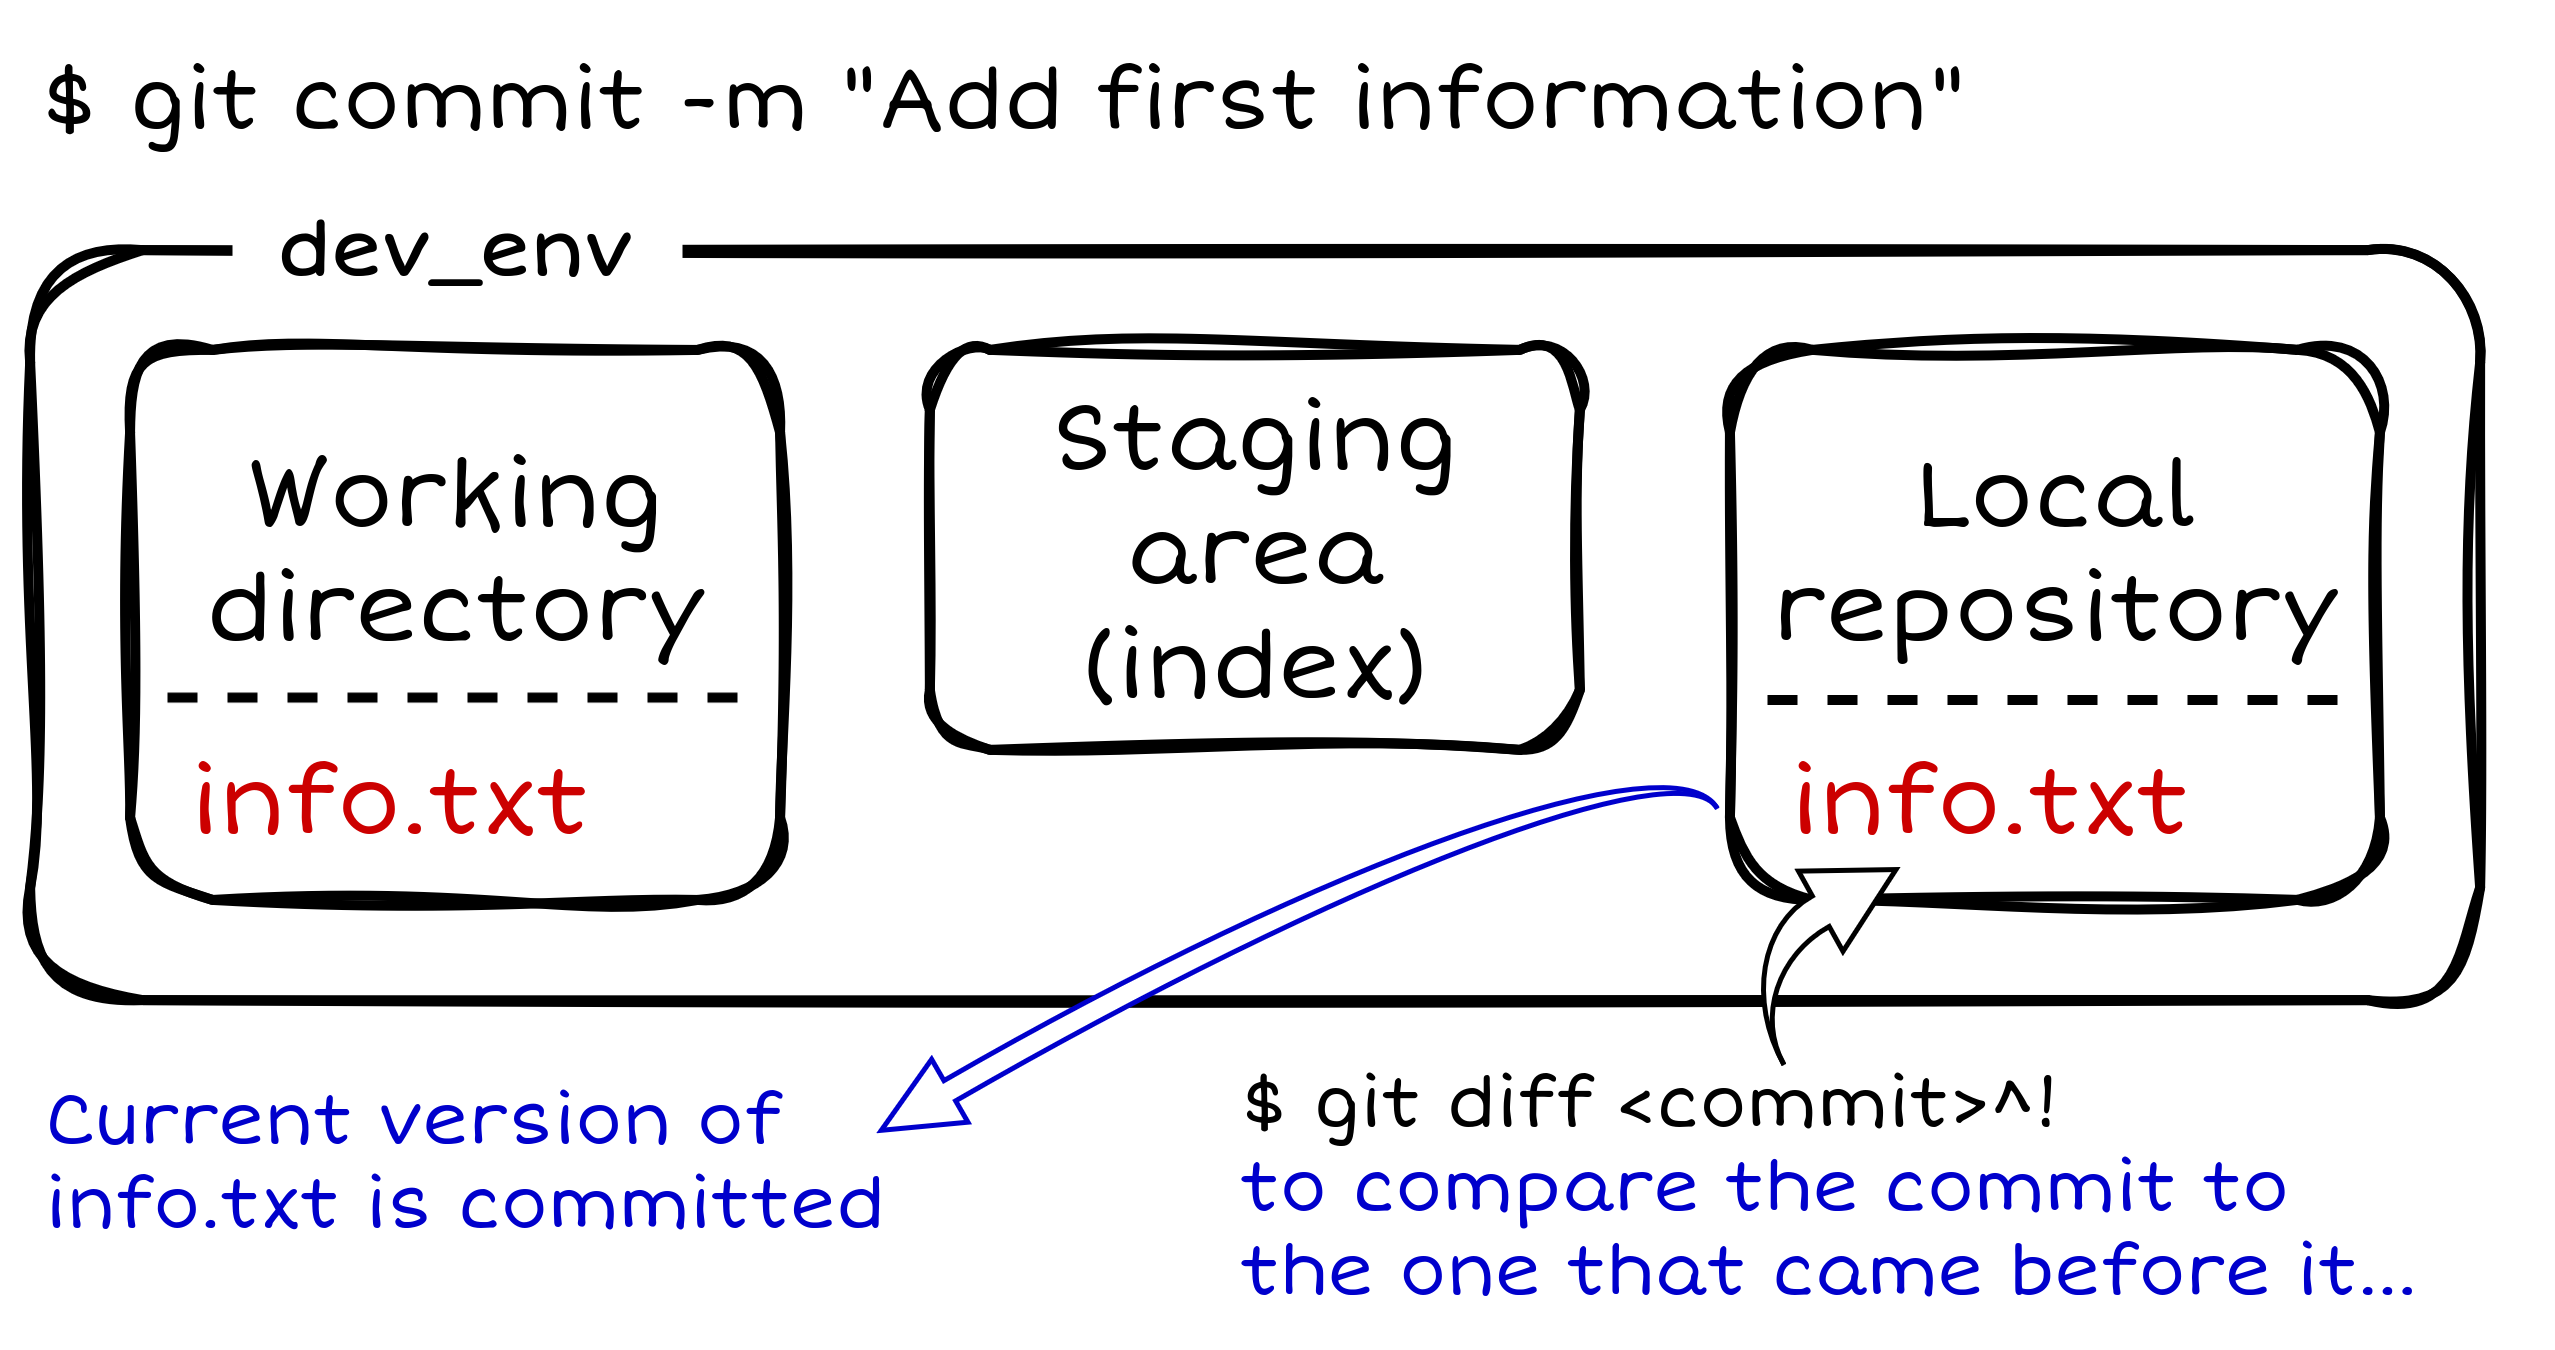

The diagram above was exported from draw.io. Its source (the exported page's mxGraphModel, read from the mxfile embedded in the PNG):
<mxGraphModel dx="689" dy="372" grid="1" gridSize="10" guides="1" tooltips="1" connect="1" arrows="1" fold="1" page="1" pageScale="1" pageWidth="850" pageHeight="1100" math="0" shadow="0">
  <root>
    <mxCell id="0" />
    <mxCell id="1" parent="0" />
    <mxCell id="czqslAH7XW8ctqwJ3Mgc-6" parent="1" style="rounded=1;whiteSpace=wrap;html=1;fillColor=none;sketch=1;curveFitting=1;jiggle=2;strokeWidth=2;perimeterSpacing=1;" value="" vertex="1">
      <mxGeometry height="150" width="490" x="180" y="200" as="geometry" />
    </mxCell>
    <mxCell id="czqslAH7XW8ctqwJ3Mgc-1" parent="1" style="rounded=1;whiteSpace=wrap;html=1;fillColor=none;strokeWidth=2;sketch=1;curveFitting=1;jiggle=2;strokeColor=#000000;" value="" vertex="1">
      <mxGeometry height="110" width="130" x="200" y="220" as="geometry" />
    </mxCell>
    <mxCell id="czqslAH7XW8ctqwJ3Mgc-2" parent="1" style="text;html=1;whiteSpace=wrap;align=center;verticalAlign=middle;rounded=0;autosize=1;resizable=0;fontFamily=Short Stack;fontSource=https%3A%2F%2Ffonts.googleapis.com%2Fcss%3Ffamily%3DShort%2BStack;fontSize=19;fontColor=#000000;" value="&lt;div&gt;&lt;font&gt;Working&lt;/font&gt;&lt;/div&gt;&lt;div&gt;&lt;font&gt;directory&lt;/font&gt;&lt;/div&gt;" vertex="1">
      <mxGeometry height="60" width="120" x="205" y="230" as="geometry" />
    </mxCell>
    <mxCell id="czqslAH7XW8ctqwJ3Mgc-9" parent="1" style="rounded=0;whiteSpace=wrap;html=1;fontColor=default;strokeColor=none;" value="" vertex="1">
      <mxGeometry height="20" width="90" x="220" y="190" as="geometry" />
    </mxCell>
    <mxCell id="czqslAH7XW8ctqwJ3Mgc-10" parent="1" style="text;html=1;whiteSpace=wrap;strokeColor=none;fillColor=none;align=center;verticalAlign=middle;rounded=0;fontSize=15;spacingBottom=3;fontStyle=1" value="&lt;font face=&quot;Short Stack&quot;&gt;dev_env&lt;/font&gt;" vertex="1">
      <mxGeometry height="30" width="60" x="235" y="185" as="geometry" />
    </mxCell>
    <mxCell id="czqslAH7XW8ctqwJ3Mgc-11" parent="1" style="text;html=1;whiteSpace=wrap;strokeColor=none;fillColor=none;align=left;verticalAlign=middle;rounded=0;fontFamily=Short Stack;fontSize=17;fontSource=https%3A%2F%2Ffonts.googleapis.com%2Fcss%3Ffamily%3DShort%2BStack;" value="&lt;div&gt;$ git commit -m &quot;Add first information&quot;&lt;/div&gt;" vertex="1">
      <mxGeometry height="30" width="460" x="180" y="155" as="geometry" />
    </mxCell>
    <mxCell id="czqslAH7XW8ctqwJ3Mgc-13" parent="1" style="text;html=1;whiteSpace=wrap;align=center;verticalAlign=middle;rounded=0;autosize=1;resizable=0;fontFamily=Short Stack;fontSource=https%3A%2F%2Ffonts.googleapis.com%2Fcss%3Ffamily%3DShort%2BStack;fontSize=19;fontColor=#000000;" value="&lt;div&gt;Staging&lt;/div&gt;&lt;div&gt;area&lt;/div&gt;&lt;div&gt;(index)&lt;/div&gt;" vertex="1">
      <mxGeometry height="80" width="100" x="375" y="220" as="geometry" />
    </mxCell>
    <mxCell id="czqslAH7XW8ctqwJ3Mgc-15" parent="1" style="rounded=1;whiteSpace=wrap;html=1;fillColor=none;strokeWidth=2;sketch=1;curveFitting=1;jiggle=2;strokeColor=#000000;" value="" vertex="1">
      <mxGeometry height="110" width="130" x="520" y="220" as="geometry" />
    </mxCell>
    <mxCell id="czqslAH7XW8ctqwJ3Mgc-16" parent="1" style="text;html=1;whiteSpace=wrap;align=center;verticalAlign=middle;rounded=0;autosize=1;resizable=0;fontFamily=Short Stack;fontSource=https%3A%2F%2Ffonts.googleapis.com%2Fcss%3Ffamily%3DShort%2BStack;fontSize=19;fontColor=#000000;" value="&lt;div&gt;Local&lt;/div&gt;&lt;div&gt;repository&lt;/div&gt;" vertex="1">
      <mxGeometry height="60" width="140" x="515" y="230" as="geometry" />
    </mxCell>
    <mxCell id="3_yyW73XRvtPpQF4c3bS-1" edge="1" parent="1" style="endArrow=none;dashed=1;html=1;rounded=0;strokeWidth=2;" value="">
      <mxGeometry height="50" relative="1" width="50" as="geometry">
        <mxPoint x="207.5" y="289.52" as="sourcePoint" />
        <mxPoint x="322.5" y="289.52" as="targetPoint" />
      </mxGeometry>
    </mxCell>
    <mxCell id="3_yyW73XRvtPpQF4c3bS-2" parent="1" style="text;html=1;whiteSpace=wrap;align=left;verticalAlign=middle;rounded=0;autosize=1;resizable=0;fontFamily=Short Stack;fontSource=https%3A%2F%2Ffonts.googleapis.com%2Fcss%3Ffamily%3DShort%2BStack;fontSize=19;fontColor=#CC0000;" value="&lt;div&gt;info.txt&lt;/div&gt;" vertex="1">
      <mxGeometry height="40" width="100" x="210" y="290" as="geometry" />
    </mxCell>
    <mxCell id="3_yyW73XRvtPpQF4c3bS-3" parent="1" style="rounded=1;whiteSpace=wrap;html=1;fillColor=none;strokeWidth=2;sketch=1;curveFitting=1;jiggle=2;strokeColor=#000000;" value="" vertex="1">
      <mxGeometry height="80" width="130" x="360" y="220" as="geometry" />
    </mxCell>
    <mxCell id="3_yyW73XRvtPpQF4c3bS-7" parent="1" style="html=1;shadow=0;dashed=0;align=center;verticalAlign=middle;shape=mxgraph.arrows2.jumpInArrow;dy=2.34;dx=15.81;arrowHead=14.52;rotation=-30;horizontal=1;flipH=1;legacyAnchorPoints=0;strokeColor=#0000CC;flipV=0;" value="" vertex="1">
      <mxGeometry height="35.09" width="176.98" x="343.02" y="322.68" as="geometry" />
    </mxCell>
    <mxCell id="3_yyW73XRvtPpQF4c3bS-9" parent="1" style="text;html=1;whiteSpace=wrap;align=left;verticalAlign=middle;rounded=0;autosize=1;resizable=0;fontFamily=Short Stack;fontSource=https%3A%2F%2Ffonts.googleapis.com%2Fcss%3Ffamily%3DShort%2BStack;fontSize=14;fontColor=#0000CC;spacingTop=3;" value="&lt;div&gt;Current version of&amp;nbsp;&lt;/div&gt;&lt;div&gt;info.txt is committed&lt;/div&gt;" vertex="1">
      <mxGeometry height="50" width="190" x="181.34" y="354.99999999999994" as="geometry" />
    </mxCell>
    <mxCell id="3_yyW73XRvtPpQF4c3bS-10" parent="1" style="text;html=1;whiteSpace=wrap;align=left;verticalAlign=middle;rounded=0;autosize=1;resizable=0;fontFamily=Short Stack;fontSource=https%3A%2F%2Ffonts.googleapis.com%2Fcss%3Ffamily%3DShort%2BStack;fontSize=19;fontColor=#CC0000;" value="&lt;div&gt;info.txt&lt;/div&gt;" vertex="1">
      <mxGeometry height="40" width="100" x="530" y="290" as="geometry" />
    </mxCell>
    <mxCell id="3_yyW73XRvtPpQF4c3bS-11" edge="1" parent="1" style="endArrow=none;dashed=1;html=1;rounded=0;strokeWidth=2;" value="">
      <mxGeometry height="50" relative="1" width="50" as="geometry">
        <mxPoint x="527.5" y="290" as="sourcePoint" />
        <mxPoint x="642.5" y="290" as="targetPoint" />
      </mxGeometry>
    </mxCell>
    <mxCell id="3_yyW73XRvtPpQF4c3bS-12" parent="1" style="text;html=1;whiteSpace=wrap;align=left;verticalAlign=middle;rounded=0;autosize=1;resizable=0;fontFamily=Short Stack;fontSource=https%3A%2F%2Ffonts.googleapis.com%2Fcss%3Ffamily%3DShort%2BStack;fontSize=14;fontColor=#0000CC;spacingTop=3;" value="&lt;div&gt;&lt;span style=&quot;color: rgb(0, 0, 0);&quot;&gt;$ git diff&lt;/span&gt;&lt;span style=&quot;color: rgb(0, 0, 0);&quot;&gt;&amp;nbsp;&amp;lt;commit&amp;gt;^!&lt;/span&gt;&lt;/div&gt;&lt;div&gt;to compare the commit to&lt;/div&gt;&lt;div&gt;the one that came before it...&lt;/div&gt;" vertex="1">
      <mxGeometry height="60" width="260" x="420" y="355" as="geometry" />
    </mxCell>
    <mxCell id="3_yyW73XRvtPpQF4c3bS-13" parent="1" style="html=1;shadow=0;dashed=0;align=center;verticalAlign=middle;shape=mxgraph.arrows2.jumpInArrow;dy=3.49;dx=17.19;arrowHead=18.35;flipH=0;legacyAnchorPoints=0;rotation=-29;" value="" vertex="1">
      <mxGeometry height="32.41" width="38.52" x="520" y="322.68" as="geometry" />
    </mxCell>
  </root>
</mxGraphModel>